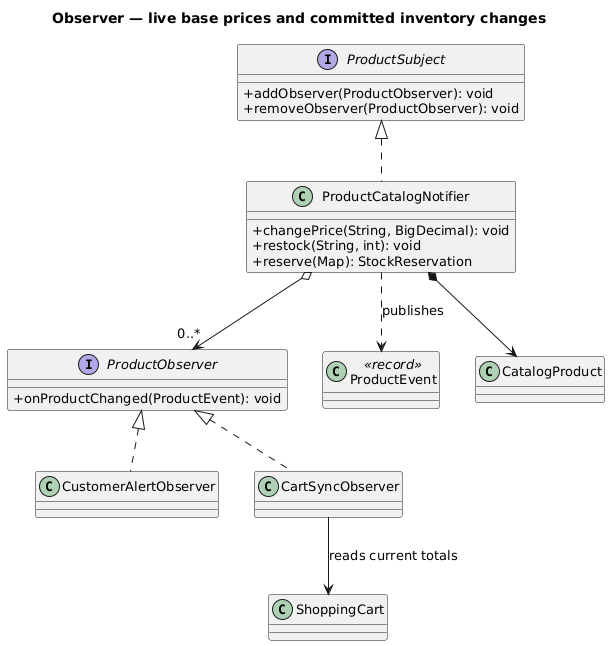

The diagram above was rendered by PlantUML. Its source (embedded in the PNG):
@startuml
skinparam backgroundColor white
skinparam shadowing false
skinparam classAttributeIconSize 0
skinparam defaultFontName DejaVu Sans
skinparam defaultFontSize 13
title Observer — live base prices and committed inventory changes
interface ProductSubject {
  +addObserver(ProductObserver): void
  +removeObserver(ProductObserver): void
}
class ProductCatalogNotifier {
  +changePrice(String, BigDecimal): void
  +restock(String, int): void
  +reserve(Map): StockReservation
}
interface ProductObserver {
  +onProductChanged(ProductEvent): void
}
class CustomerAlertObserver
class CartSyncObserver
class ProductEvent <<record>>
class CatalogProduct
class ShoppingCart
ProductSubject <|.. ProductCatalogNotifier
ProductCatalogNotifier o--> "0..*" ProductObserver
ProductCatalogNotifier *--> CatalogProduct
ProductCatalogNotifier ..> ProductEvent : publishes
ProductObserver <|.. CustomerAlertObserver
ProductObserver <|.. CartSyncObserver
CartSyncObserver --> ShoppingCart : reads current totals

@enduml